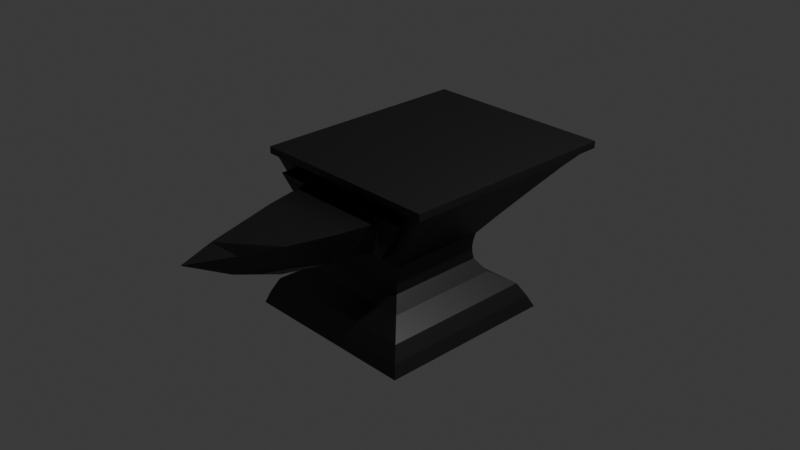 # Source: anvil.blend  (saved by Blender 5.0.119; exported with 4.5.12 LTS)
import bpy
from mathutils import Matrix  # noqa: F401  (used for matrix-valued properties, if any)

bpy.ops.wm.read_factory_settings(use_empty=True)
scene = bpy.context.scene
scene.name = 'Scene'

# ---- collections
col_collection = bpy.data.collections.new('Collection'); scene.collection.children.link(col_collection)

# ---- materials (node trees are filled in below, after node groups)
mat_anvilmaterial = bpy.data.materials.new('AnvilMaterial')

# ---- material node trees
mat_anvilmaterial.use_nodes = True; mat_anvilmaterial.node_tree.nodes.clear()
_N = mat_anvilmaterial.node_tree.nodes; _L = mat_anvilmaterial.node_tree.links
n0 = _N.new('ShaderNodeBsdfPrincipled'); n0.name = 'Principled BSDF'; n0.location = (-200, 100)
n0.inputs[0].default_value = (0.07749, 0.07788, 0.07906, 1.0)
n0.inputs[1].default_value = 0.9636
n1 = _N.new('ShaderNodeOutputMaterial'); n1.name = 'Material Output'; n1.location = (200, 100)
_L.new(n0.outputs[0], n1.inputs[0])
n1.is_active_output = True

# ---- world
world_world = bpy.data.worlds.new('World'); scene.world = world_world
world_world.use_nodes = True; world_world.node_tree.nodes.clear()
_N = world_world.node_tree.nodes; _L = world_world.node_tree.links
n0 = _N.new('ShaderNodeOutputWorld'); n0.name = 'World Output'; n0.location = (200, 100)
n1 = _N.new('ShaderNodeBackground'); n1.name = 'Background'; n1.location = (-200, 100)
n1.inputs[0].default_value = (0.05088, 0.05088, 0.05088, 1.0)
_L.new(n1.outputs[0], n0.inputs[0])
n0.is_active_output = True
world_world.color = (0.05088, 0.05088, 0.05088)
world_world.sun_shadow_jitter_overblur = 0.0

# ---- cameras
cam_camera = bpy.data.cameras.new('Camera')
cam_camera.clip_end = 100.0
cam_camera.ortho_scale = 7.314

# ---- lights
light_light = bpy.data.lights.new('Light', 'POINT')
light_light.energy = 1000.0
light_light.shadow_soft_size = 0.1

# ---- meshes
me_cube_001 = bpy.data.meshes.new('Cube.001')
me_cube_001.from_pydata([(-1.0, -1.0, -1.0), (-0.5512, -0.5512, -0.4347), (-1.0, 1.0, -1.0), (-0.5512, 0.5342, -0.4347), (1.0, -1.0, -1.0), (0.5512, -0.5512, -0.4347), (1.0, 1.0, -1.0), (0.5512, 0.5342, -0.4347), (-0.4861, -0.5774, -0.03489), (-0.5512, 0.5512, -0.1499), (0.5512, 0.5512, -0.1499), (0.4861, -0.5774, -0.03489), (-0.8271, -0.6979, 0.4941), (-1.04, 1.679, 0.6091), (1.04, 1.679, 0.6091), (0.8271, -0.6979, 0.4941), (0.5512, -0.5512, -0.1499), (-0.5512, -0.5512, -0.1499), (1.04, -0.724, 0.6091), (-1.04, -0.724, 0.6091), (0.4049, -0.7374, 0.03469), (-0.4049, -0.7374, 0.03469), (0.5611, -0.7926, 0.4217), (-0.5613, -0.7926, 0.4217), (0.4861, -0.7048, -0.03489), (-0.4861, -0.7048, -0.03489), (0.8271, -0.8252, 0.4941), (-0.8271, -0.8252, 0.4941), (0.0, -2.569, 0.4158), (1.079, -0.7691, 0.6091), (1.079, 1.724, 0.6091), (-1.079, 1.724, 0.6091), (-1.079, -0.7691, 0.6091), (1.079, -0.7691, 0.6864), (-1.079, -0.7691, 0.6864), (1.079, 1.724, 0.6864), (-1.079, 1.724, 0.6864), (0.0, 0.5512, -0.1499), (0.0, 1.679, 0.6091), (0.7958, 1.037, 0.2296), (-0.7958, 1.037, 0.2296), (0.0, 1.037, 0.2296), (0.2756, 0.5512, -0.1499), (0.5202, 1.679, 0.6091), (0.9348, 1.403, 0.4568), (-0.6735, 0.7802, 0.03987), (-0.2756, 0.5512, -0.1499), (-0.5202, 1.679, 0.6091), (0.6735, 0.7802, 0.03987), (-0.9015, 1.403, 0.4568), (0.01661, 1.403, 0.4568), (0.0, 0.7802, 0.03987), (0.3979, 1.037, 0.2296), (-0.3979, 1.037, 0.2296), (-0.3368, 0.7802, 0.03987), (0.3368, 0.7802, 0.03987), (0.4757, 1.403, 0.4568), (-0.4425, 1.403, 0.4568), (0.5512, 0.5022, -0.2923), (0.5512, -0.5512, -0.2923), (-0.5512, -0.5512, -0.2923), (-0.5512, 0.5022, -0.2923), (0.5512, -0.5512, -0.3635), (-0.5512, 0.5126, -0.3635), (0.5512, 0.5126, -0.3635), (-0.5512, -0.5512, -0.3635), (0.5512, 0.5183, -0.2211), (-0.5512, -0.5512, -0.2211), (0.5512, -0.5512, -0.2211), (-0.5512, 0.5183, -0.2211), (-0.8828, -0.8803, -0.7121), (-0.8828, 0.8385, -0.7121), (0.8828, 0.8385, -0.7121), (0.8828, -0.8803, -0.7121), (-0.9535, 0.9295, -0.8639), (0.9535, 0.9295, -0.8639), (0.9535, -0.9523, -0.8639), (-0.9535, -0.9523, -0.8639), (-0.6634, -0.6634, -0.576), (-0.6634, 0.6258, -0.576), (0.6634, 0.6258, -0.576), (0.6634, -0.6634, -0.576), (0.0, -0.7374, 0.03469), (0.2025, -1.653, 0.06625), (-0.2025, -1.653, 0.06625), (-0.2025, -0.7374, 0.03469), (0.2898, -1.188, 0.03257), (-0.1012, -2.111, 0.1952), (0.2025, -0.7374, 0.03469), (0.1012, -2.111, 0.1952), (-0.3176, -1.188, 0.03257), (0.0, -1.653, 0.06625), (-0.1151, -1.188, 0.03257), (0.08733, -1.188, 0.03257), (-0.3249, -1.716, 0.4094), (-0.462, -1.237, 0.4202), (-0.1865, -2.124, 0.4159), (0.3617, -1.71, 0.4305), (0.4766, -1.237, 0.4202), (0.2187, -2.128, 0.4289)], [], [(78, 1, 3, 79), (79, 3, 7, 80), (80, 7, 5, 81), (81, 5, 1, 78), (2, 6, 4, 0), (68, 66, 10, 16), (16, 10, 48, 39, 44, 14, 18), (69, 67, 17, 9), (67, 68, 16, 17), (66, 69, 9, 46, 37, 42, 10), (14, 43, 38, 47, 13, 19, 18), (9, 17, 19, 13, 49, 40, 45), (11, 15, 26, 24), (57, 49, 13, 47), (11, 8, 17, 16), (12, 15, 18, 19), (15, 11, 16, 18), (8, 12, 19, 17), (23, 21, 90, 84, 87, 28, 96, 94, 95), (8, 11, 24, 25), (12, 8, 25, 27), (15, 12, 27, 26), (20, 88, 82, 85, 21, 25, 24), (23, 22, 26, 27), (22, 20, 24, 26), (21, 23, 27, 25), (35, 36, 34, 33), (20, 22, 98, 97, 99, 28, 89, 83, 86), (21, 85, 90), (30, 29, 32, 31), (31, 32, 34, 36), (30, 31, 36, 35), (32, 29, 33, 34), (29, 30, 35, 33), (56, 50, 38, 43), (55, 51, 41, 52), (54, 45, 40, 53), (51, 54, 53, 41), (37, 46, 54, 51), (46, 9, 45, 54), (48, 55, 52, 39), (10, 42, 55, 48), (42, 37, 51, 55), (44, 56, 43, 14), (39, 52, 56, 44), (52, 41, 50, 56), (50, 57, 47, 38), (41, 53, 57, 50), (53, 40, 49, 57), (64, 63, 61, 58), (65, 62, 59, 60), (63, 65, 60, 61), (62, 64, 58, 59), (5, 7, 64, 62), (3, 1, 65, 63), (1, 5, 62, 65), (7, 3, 63, 64), (58, 61, 69, 66), (60, 59, 68, 67), (61, 60, 67, 69), (59, 58, 66, 68), (76, 73, 70, 77), (75, 72, 73, 76), (74, 71, 72, 75), (77, 70, 71, 74), (0, 77, 74, 2), (2, 74, 75, 6), (6, 75, 76, 4), (4, 76, 77, 0), (73, 81, 78, 70), (72, 80, 81, 73), (71, 79, 80, 72), (70, 78, 79, 71), (84, 91, 87), (84, 92, 91), (82, 88, 93), (93, 86, 83), (93, 88, 86), (88, 20, 86), (91, 93, 83), (91, 92, 93), (92, 82, 93), (87, 89, 28), (87, 91, 89), (91, 83, 89), (90, 92, 84), (90, 85, 92), (85, 82, 92), (99, 97, 96), (96, 28, 99), (97, 94, 96, 99), (95, 94, 97), (97, 98, 95), (95, 98, 23), (22, 23, 98)])
_uv = me_cube_001.uv_layers.new(name='UVMap')
_uv.uv.foreach_set('vector', [0.5625, 0.0, 0.625, 0.0, 0.625, 0.25, 0.5625, 0.25, 0.5625, 0.25, 0.625, 0.25, 0.625, 0.5, 0.5625, 0.5, 0.5625, 0.5, 0.625, 0.5, 0.625, 0.75, 0.5625, 0.75, 0.5625, 0.75, 0.625, 0.75, 0.625, 1.0, 0.5625, 1.0, 0.125, 0.5, 0.375, 0.5, 0.375, 0.75, 0.125, 0.75, 0.625, 0.75, 0.625, 0.5, 0.625, 0.5, 0.625, 0.75, 0.625, 0.75, 0.625, 0.5, 0.625, 0.5, 0.625, 0.5, 0.625, 0.5, 0.625, 0.5, 0.625, 0.75, 0.625, 0.25, 0.625, 0.0, 0.625, 0.0, 0.625, 0.25, 0.625, 1.0, 0.625, 0.75, 0.625, 0.75, 0.625, 1.0, 0.625, 0.5, 0.625, 0.25, 0.625, 0.25, 0.625, 0.3125, 0.625, 0.375, 0.625, 0.4375, 0.625, 0.5, 0.625, 0.5, 0.6875, 0.5, 0.75, 0.5, 0.8125, 0.5, 0.875, 0.5, 0.875, 0.75, 0.625, 0.75, 0.625, 0.25, 0.625, 0.0, 0.625, 0.0, 0.625, 0.25, 0.625, 0.25, 0.625, 0.25, 0.625, 0.25, 0.625, 0.7739, 0.625, 0.7682, 0.625, 0.7682, 0.625, 0.7739, 0.625, 0.3125, 0.625, 0.25, 0.625, 0.25, 0.625, 0.3125, 0.625, 0.7739, 0.625, 0.9761, 0.625, 1.0, 0.625, 0.75, 0.625, 0.9818, 0.625, 0.7682, 0.625, 0.75, 0.625, 1.0, 0.625, 0.7682, 0.625, 0.7739, 0.625, 0.75, 0.625, 0.75, 0.625, 0.9761, 0.625, 0.9818, 0.625, 1.0, 0.625, 1.0, 0.625, 0.9558, 0.625, 0.9495, 0.625, 0.9511, 0.625, 0.9527, 0.625, 0.9543, 0.625, 0.9558, 0.625, 0.9558, 0.625, 0.9558, 0.625, 0.9558, 0.625, 0.9761, 0.625, 0.7739, 0.625, 0.7739, 0.625, 0.9761, 0.625, 0.9818, 0.625, 0.9761, 0.625, 0.9761, 0.625, 0.9818, 0.625, 0.7682, 0.625, 0.9818, 0.625, 0.9818, 0.625, 0.7682, 0.625, 0.8005, 0.625, 0.8377, 0.625, 0.875, 0.625, 0.9123, 0.625, 0.9495, 0.625, 0.9761, 0.625, 0.7739, 0.625, 0.9558, 0.625, 0.7942, 0.625, 0.7682, 0.625, 0.9818, 0.625, 0.7942, 0.625, 0.8005, 0.625, 0.7739, 0.625, 0.7682, 0.625, 0.9495, 0.625, 0.9558, 0.625, 0.9818, 0.625, 0.9761, 0.625, 0.5, 0.875, 0.5, 0.875, 0.75, 0.625, 0.75, 0.625, 0.8005, 0.625, 0.7942, 0.625, 0.7957, 0.625, 0.7973, 0.625, 0.7989, 0.625, 0.8005, 0.625, 0.8005, 0.625, 0.8005, 0.625, 0.8005, 0.625, 0.9495, 0.625, 0.9123, 0.625, 0.9495, 0.625, 0.5, 0.625, 0.75, 0.875, 0.75, 0.875, 0.5, 0.875, 0.5, 0.875, 0.75, 0.875, 0.75, 0.875, 0.5, 0.625, 0.5, 0.875, 0.5, 0.875, 0.5, 0.625, 0.5, 0.875, 0.75, 0.625, 0.75, 0.625, 0.75, 0.875, 0.75, 0.625, 0.75, 0.625, 0.5, 0.625, 0.5, 0.625, 0.75, 0.625, 0.4375, 0.625, 0.375, 0.625, 0.375, 0.625, 0.4375, 0.625, 0.4375, 0.625, 0.375, 0.625, 0.375, 0.625, 0.4375, 0.625, 0.3125, 0.625, 0.25, 0.625, 0.25, 0.625, 0.3125, 0.625, 0.375, 0.625, 0.3125, 0.625, 0.3125, 0.625, 0.375, 0.625, 0.375, 0.625, 0.3125, 0.625, 0.3125, 0.625, 0.375, 0.625, 0.3125, 0.625, 0.25, 0.625, 0.25, 0.625, 0.3125, 0.625, 0.5, 0.625, 0.4375, 0.625, 0.4375, 0.625, 0.5, 0.625, 0.5, 0.625, 0.4375, 0.625, 0.4375, 0.625, 0.5, 0.625, 0.4375, 0.625, 0.375, 0.625, 0.375, 0.625, 0.4375, 0.625, 0.5, 0.625, 0.4375, 0.625, 0.4375, 0.625, 0.5, 0.625, 0.5, 0.625, 0.4375, 0.625, 0.4375, 0.625, 0.5, 0.625, 0.4375, 0.625, 0.375, 0.625, 0.375, 0.625, 0.4375, 0.625, 0.375, 0.625, 0.3125, 0.625, 0.3125, 0.625, 0.375, 0.625, 0.375, 0.625, 0.3125, 0.625, 0.3125, 0.625, 0.375, 0.625, 0.3125, 0.625, 0.25, 0.625, 0.25, 0.625, 0.3125, 0.625, 0.5, 0.625, 0.25, 0.625, 0.25, 0.625, 0.5, 0.625, 1.0, 0.625, 0.75, 0.625, 0.75, 0.625, 1.0, 0.625, 0.25, 0.625, 0.0, 0.625, 0.0, 0.625, 0.25, 0.625, 0.75, 0.625, 0.5, 0.625, 0.5, 0.625, 0.75, 0.625, 0.75, 0.625, 0.5, 0.625, 0.5, 0.625, 0.75, 0.625, 0.25, 0.625, 0.0, 0.625, 0.0, 0.625, 0.25, 0.625, 1.0, 0.625, 0.75, 0.625, 0.75, 0.625, 1.0, 0.625, 0.5, 0.625, 0.25, 0.625, 0.25, 0.625, 0.5, 0.625, 0.5, 0.625, 0.25, 0.625, 0.25, 0.625, 0.5, 0.625, 1.0, 0.625, 0.75, 0.625, 0.75, 0.625, 1.0, 0.625, 0.25, 0.625, 0.0, 0.625, 0.0, 0.625, 0.25, 0.625, 0.75, 0.625, 0.5, 0.625, 0.5, 0.625, 0.75, 0.4375, 0.75, 0.5, 0.75, 0.5, 1.0, 0.4375, 1.0, 0.4375, 0.5, 0.5, 0.5, 0.5, 0.75, 0.4375, 0.75, 0.4375, 0.25, 0.5, 0.25, 0.5, 0.5, 0.4375, 0.5, 0.4375, 0.0, 0.5, 0.0, 0.5, 0.25, 0.4375, 0.25, 0.375, 0.0, 0.4375, 0.0, 0.4375, 0.25, 0.375, 0.25, 0.375, 0.25, 0.4375, 0.25, 0.4375, 0.5, 0.375, 0.5, 0.375, 0.5, 0.4375, 0.5, 0.4375, 0.75, 0.375, 0.75, 0.375, 0.75, 0.4375, 0.75, 0.4375, 1.0, 0.375, 1.0, 0.5, 0.75, 0.5625, 0.75, 0.5625, 1.0, 0.5, 1.0, 0.5, 0.5, 0.5625, 0.5, 0.5625, 0.75, 0.5, 0.75, 0.5, 0.25, 0.5625, 0.25, 0.5625, 0.5, 0.5, 0.5, 0.5, 0.0, 0.5625, 0.0, 0.5625, 0.25, 0.5, 0.25, 0.625, 0.9495, 0.625, 0.9123, 0.625, 0.9495, 0.625, 0.9495, 0.625, 0.9123, 0.625, 0.9123, 0.625, 0.875, 0.625, 0.8377, 0.625, 0.875, 0.625, 0.875, 0.625, 0.8377, 0.625, 0.875, 0.625, 0.875, 0.625, 0.8377, 0.625, 0.8377, 0.625, 0.8377, 0.625, 0.8005, 0.625, 0.8377, 0.625, 0.9123, 0.625, 0.875, 0.625, 0.875, 0.625, 0.9123, 0.625, 0.9123, 0.625, 0.875, 0.625, 0.9123, 0.625, 0.875, 0.625, 0.875, 0.625, 0.9495, 0.625, 0.9123, 0.625, 0.9495, 0.625, 0.9495, 0.625, 0.9123, 0.625, 0.9123, 0.625, 0.9123, 0.625, 0.875, 0.625, 0.9123, 0.625, 0.9495, 0.625, 0.9123, 0.625, 0.9495, 0.625, 0.9495, 0.625, 0.9123, 0.625, 0.9123, 0.625, 0.9123, 0.625, 0.875, 0.625, 0.9123, 0.625, 0.7989, 0.625, 0.7973, 0.0, 0.0, 0.0, 0.0, 0.625, 0.8005, 0.625, 0.7989, 0.625, 0.7973, 0.625, 0.9558, 0.625, 0.9558, 0.625, 0.7989, 0.625, 0.9558, 0.625, 0.9558, 0.625, 0.7973, 0.625, 0.7973, 0.625, 0.7957, 0.625, 0.9558, 0.625, 0.9558, 0.625, 0.7957, 0.625, 0.9558, 0.625, 0.7942, 0.625, 0.9558, 0.625, 0.7957])
me_cube_001.materials.append(mat_anvilmaterial)
me_cube_001.update()

# ---- objects
ob_light = bpy.data.objects.new('Light', light_light)
ob_camera = bpy.data.objects.new('Camera', cam_camera)
ob_cube = bpy.data.objects.new('Cube', me_cube_001)

# ---- transforms, parenting, visibility, modifiers, constraints
ob_light.location = (4.076, 1.005, 5.904)
ob_light.rotation_euler = (0.6503, 0.05522, 1.866)
ob_light.lock_rotations_4d = False
ob_light.empty_display_type = 'ARROWS'
ob_light.color = (0.0, 0.0, 0.0, 0.0)
ob_light.lineart.crease_threshold = 0.0
ob_camera.location = (7.359, -6.926, 4.958)
ob_camera.rotation_euler = (1.109, 0.0, 0.8149)
ob_camera.lock_rotations_4d = False
ob_camera.empty_display_type = 'ARROWS'
ob_camera.color = (0.0, 0.0, 0.0, 0.0)
ob_camera.display_type = 'WIRE'
ob_camera.lineart.crease_threshold = 0.0
ob_cube.location = (0.0, 0.0, 0.0)

# ---- collection membership
col_collection.objects.link(ob_light)
col_collection.objects.link(ob_camera)
col_collection.objects.link(ob_cube)

# ---- scene / render settings (as saved in the file)
scene.camera = ob_camera
scene.frame_start = 1; scene.frame_end = 250; scene.frame_set(1)
scene.render.engine = 'BLENDER_EEVEE_NEXT'
scene.render.bake_bias = 0.0
scene.render.bake_samples = 0
scene.cycles.sampling_pattern = 'TABULATED_SOBOL'
scene.eevee.use_volume_custom_range = False
bpy.context.view_layer.update()
